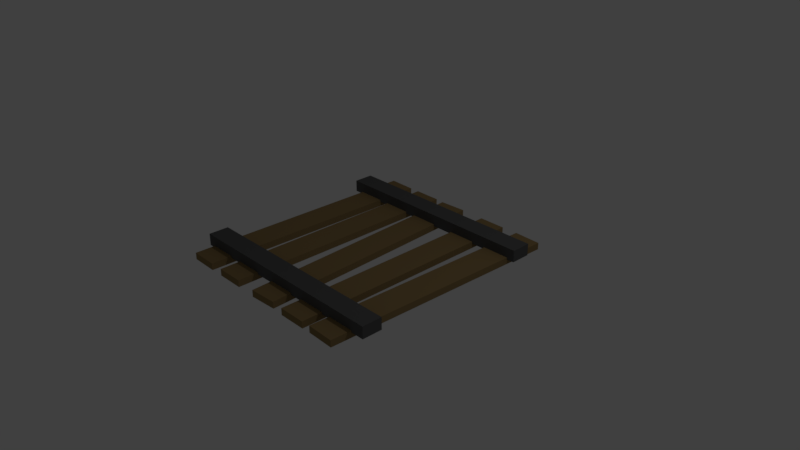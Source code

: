 # Source: Mine_track_straight_piece.blend  (saved by Blender 2.79.0; exported with 4.5.12 LTS)
import bpy
from mathutils import Matrix  # noqa: F401  (used for matrix-valued properties, if any)

bpy.ops.wm.read_factory_settings(use_empty=True)
scene = bpy.context.scene
scene.name = 'Scene'

# ---- collections
col_collection_1 = bpy.data.collections.new('Collection 1'); scene.collection.children.link(col_collection_1)

# ---- materials (node trees are filled in below, after node groups)
mat_grey = bpy.data.materials.new('Grey')
mat_grey.alpha_threshold = 0.0
mat_grey.use_transparent_shadow = False
mat_grey.diffuse_color = (0.1025, 0.1025, 0.1025, 1.0)
mat_grey.roughness = 0.5
mat_wood = bpy.data.materials.new('Wood')
mat_wood.alpha_threshold = 0.0
mat_wood.use_transparent_shadow = False
mat_wood.diffuse_color = (0.2738, 0.186, 0.08092, 1.0)
mat_wood.roughness = 0.5
mat_wood.specular_intensity = 0.0
mat_wood.line_color = (0.0, 0.0, 0.0, 1.0)

# ---- material node trees

# ---- world
world_world = bpy.data.worlds.new('World'); scene.world = world_world
world_world.color = (0.05088, 0.05088, 0.05088)
world_world.use_sun_shadow = False
world_world.sun_shadow_jitter_overblur = 0.0
world_world.cycles.sampling_method = 'MANUAL'

# ---- cameras
cam_camera = bpy.data.cameras.new('Camera')
cam_camera.clip_end = 100.0
cam_camera.lens = 35.0
cam_camera.sensor_width = 32.0
cam_camera.sensor_height = 18.0
cam_camera.ortho_scale = 7.314
cam_camera.dof.focus_distance = 0.0
cam_camera.dof.aperture_fstop = 128.0

# ---- lights
light_lamp = bpy.data.lights.new('Lamp', 'POINT')
light_lamp.transmission_factor = 0.0
light_lamp.cutoff_distance = 30.0
light_lamp.energy = 100.0
light_lamp.shadow_buffer_clip_start = 1.001
light_lamp.shadow_soft_size = 0.1
light_lamp.shadow_maximum_resolution = 0.006
light_lamp.use_absolute_resolution = True

# ---- meshes
me_cube_001 = bpy.data.meshes.new('Cube.001')
me_cube_001.from_pydata([(1.471, -1.117, 0.0455), (1.471, -1.394, 0.0455), (-1.529, -1.394, 0.0455), (-1.529, -1.117, 0.0455), (1.471, -1.117, 0.2089), (1.471, -1.394, 0.2089), (-1.529, -1.394, 0.2089), (-1.529, -1.117, 0.2089), (1.471, 1.382, 0.0455), (1.471, 1.106, 0.0455), (-1.529, 1.106, 0.0455), (-1.529, 1.382, 0.0455), (1.471, 1.382, 0.2089), (1.471, 1.106, 0.2089), (-1.529, 1.106, 0.2089), (-1.529, 1.382, 0.2089)], [], [(0, 1, 2, 3), (4, 7, 6, 5), (0, 4, 5, 1), (1, 5, 6, 2), (2, 6, 7, 3), (4, 0, 3, 7), (8, 9, 10, 11), (12, 15, 14, 13), (8, 12, 13, 9), (9, 13, 14, 10), (10, 14, 15, 11), (12, 8, 11, 15)])
me_cube_001.materials.append(mat_grey)
me_cube_001.use_remesh_preserve_volume = False
me_cube_001.use_remesh_preserve_attributes = False
me_cube_001.use_mirror_vertex_groups = False
me_cube_001.update()
me_cube = bpy.data.meshes.new('Cube')
me_cube.from_pydata([(-0.4719, -1.676, 0.07143), (-0.4719, 1.715, 0.07143), (-0.8567, 1.715, 0.07143), (-0.8567, -1.676, -0.02116), (-0.8567, -1.676, 0.07143), (-0.4719, -1.676, -0.02116), (-0.4719, 1.715, -0.02116), (-0.8567, 1.715, -0.02116), (-1.382, 1.718, -0.02116), (-0.9975, 1.712, -0.02116), (-1.047, -1.679, -0.02116), (-1.432, -1.673, -0.02116), (-1.382, 1.718, 0.07143), (-0.9975, 1.712, 0.07143), (-1.047, -1.679, 0.07143), (-1.432, -1.673, 0.07143), (0.2134, -1.664, 0.07143), (0.03928, 1.723, 0.07143), (-0.345, 1.703, 0.07143), (-0.1709, -1.684, -0.02116), (-0.1709, -1.684, 0.07143), (0.2134, -1.664, -0.02116), (0.03928, 1.723, -0.02116), (-0.345, 1.703, -0.02116), (0.7731, -1.676, 0.07143), (0.7731, 1.715, 0.07143), (0.3884, 1.715, 0.07143), (0.3884, -1.676, -0.02116), (0.3884, -1.676, 0.07143), (0.7731, -1.676, -0.02116), (0.7731, 1.715, -0.02116), (0.3884, 1.715, -0.02116), (1.277, -1.681, 0.07143), (1.386, 1.708, 0.07143), (1.002, 1.721, 0.07143), (0.892, -1.669, -0.02116), (0.892, -1.669, 0.07143), (1.277, -1.681, -0.02116), (1.386, 1.708, -0.02116), (1.002, 1.721, -0.02116)], [], [(7, 2, 1, 6), (2, 7, 3, 4), (5, 0, 4, 3), (2, 4, 0, 1), (7, 6, 5, 3), (6, 1, 0, 5), (8, 9, 10, 11), (12, 15, 14, 13), (8, 12, 13, 9), (9, 13, 14, 10), (10, 14, 15, 11), (12, 8, 11, 15), (23, 18, 17, 22), (18, 23, 19, 20), (21, 16, 20, 19), (18, 20, 16, 17), (23, 22, 21, 19), (22, 17, 16, 21), (31, 26, 25, 30), (26, 31, 27, 28), (29, 24, 28, 27), (26, 28, 24, 25), (31, 30, 29, 27), (30, 25, 24, 29), (39, 34, 33, 38), (34, 39, 35, 36), (37, 32, 36, 35), (34, 36, 32, 33), (39, 38, 37, 35), (38, 33, 32, 37)])
me_cube.materials.append(mat_wood)
me_cube.use_remesh_preserve_volume = False
me_cube.use_remesh_preserve_attributes = False
me_cube.use_mirror_vertex_groups = False
me_cube.update()

# ---- objects
ob_top = bpy.data.objects.new('top', me_cube_001)
ob_bottom = bpy.data.objects.new('bottom', me_cube)
ob_lamp = bpy.data.objects.new('Lamp', light_lamp)
ob_camera = bpy.data.objects.new('Camera', cam_camera)

# ---- transforms, parenting, visibility, modifiers, constraints
ob_top.location = (0.0, 0.0, 0.0)
ob_top.lock_rotations_4d = False
ob_top.empty_display_type = 'ARROWS'
ob_top.lineart.crease_threshold = 0.0
ob_bottom.location = (0.0, -1.192e-07, 0.0)
ob_bottom.lock_rotations_4d = False
ob_bottom.empty_display_type = 'ARROWS'
ob_bottom.lineart.crease_threshold = 0.0
ob_lamp.location = (4.076, 1.005, 5.904)
ob_lamp.rotation_euler = (0.6503, 0.05522, 1.866)
ob_lamp.lock_rotations_4d = False
ob_lamp.empty_display_type = 'ARROWS'
ob_lamp.color = (0.0, 0.0, 0.0, 0.0)
ob_lamp.lineart.crease_threshold = 0.0
ob_camera.location = (7.481, -6.508, 5.344)
ob_camera.rotation_euler = (1.109, 0.0, 0.8149)
ob_camera.lock_rotations_4d = False
ob_camera.empty_display_type = 'ARROWS'
ob_camera.color = (0.0, 0.0, 0.0, 0.0)
ob_camera.display_type = 'WIRE'
ob_camera.lineart.crease_threshold = 0.0

# ---- collection membership
col_collection_1.objects.link(ob_top)
col_collection_1.objects.link(ob_bottom)
col_collection_1.objects.link(ob_lamp)
col_collection_1.objects.link(ob_camera)

# ---- scene / render settings (as saved in the file)
scene.camera = ob_camera
scene.frame_start = 1; scene.frame_end = 250; scene.frame_set(1)
scene.render.engine = 'BLENDER_EEVEE_NEXT'
scene.render.resolution_percentage = 50
scene.render.dither_intensity = 0.0
scene.cycles.use_denoising = False
scene.cycles.samples = 128
scene.cycles.sampling_pattern = 'TABULATED_SOBOL'
scene.cycles.use_adaptive_sampling = False
scene.cycles.use_light_tree = False
scene.cycles.blur_glossy = 0.0
scene.cycles.sample_clamp_indirect = 0.0
scene.view_settings.view_transform = 'Standard'
bpy.context.view_layer.update()
